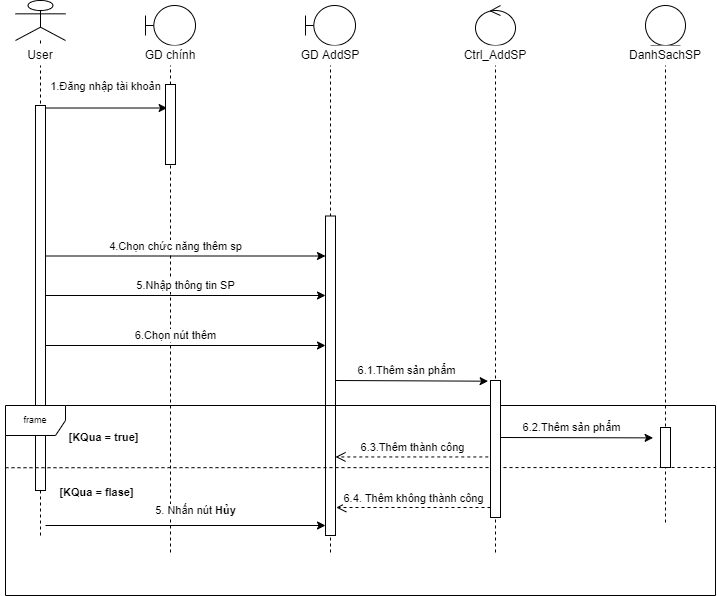

The diagram above was exported from draw.io. Its source (the exported page's mxGraphModel, read from the mxfile embedded in the PNG):
<mxGraphModel dx="1038" dy="489" grid="0" gridSize="10" guides="1" tooltips="1" connect="1" arrows="1" fold="1" page="1" pageScale="1" pageWidth="827" pageHeight="1169" math="0" shadow="0">
  <root>
    <mxCell id="cy7ypkB2kztwq2c2DJGs-0" />
    <mxCell id="cy7ypkB2kztwq2c2DJGs-1" parent="cy7ypkB2kztwq2c2DJGs-0" />
    <mxCell id="-zLBzIa_P7IIOSE3qLth-1" value="1.Đăng nhập tài khoản" style="endArrow=classic;html=1;entryX=0.164;entryY=-0.009;entryDx=0;entryDy=0;entryPerimeter=0;" parent="cy7ypkB2kztwq2c2DJGs-1" edge="1">
      <mxGeometry x="0.0258" y="22" width="50" height="50" relative="1" as="geometry">
        <mxPoint x="75.09999999999991" y="142.51999999999998" as="sourcePoint" />
        <mxPoint x="201.63999999999987" y="142.51999999999998" as="targetPoint" />
        <mxPoint as="offset" />
      </mxGeometry>
    </mxCell>
    <mxCell id="-zLBzIa_P7IIOSE3qLth-2" value="" style="shape=umlLifeline;participant=umlActor;perimeter=lifelinePerimeter;whiteSpace=wrap;html=1;container=1;collapsible=0;recursiveResize=0;verticalAlign=top;spacingTop=36;outlineConnect=0;fillColor=#ffffff;fontSize=9;" parent="cy7ypkB2kztwq2c2DJGs-1" vertex="1">
      <mxGeometry x="50" y="35" width="50" height="535" as="geometry" />
    </mxCell>
    <mxCell id="-zLBzIa_P7IIOSE3qLth-3" value="" style="html=1;points=[];perimeter=orthogonalPerimeter;fillColor=#ffffff;fontSize=9;" parent="-zLBzIa_P7IIOSE3qLth-2" vertex="1">
      <mxGeometry x="20" y="105" width="10" height="385" as="geometry" />
    </mxCell>
    <mxCell id="-zLBzIa_P7IIOSE3qLth-4" value="User" style="text;html=1;strokeColor=none;align=center;verticalAlign=middle;whiteSpace=wrap;rounded=0;fillColor=#ffffff;" parent="-zLBzIa_P7IIOSE3qLth-2" vertex="1">
      <mxGeometry x="-15" y="45" width="80" height="20" as="geometry" />
    </mxCell>
    <mxCell id="-zLBzIa_P7IIOSE3qLth-5" value="" style="shape=umlLifeline;participant=umlControl;perimeter=lifelinePerimeter;whiteSpace=wrap;html=1;container=1;collapsible=0;recursiveResize=0;verticalAlign=top;spacingTop=36;outlineConnect=0;" parent="cy7ypkB2kztwq2c2DJGs-1" vertex="1">
      <mxGeometry x="510" y="40" width="40" height="550" as="geometry" />
    </mxCell>
    <mxCell id="-zLBzIa_P7IIOSE3qLth-6" value="Ctrl_AddSP" style="text;html=1;strokeColor=none;align=center;verticalAlign=middle;whiteSpace=wrap;rounded=0;fillColor=#ffffff;" parent="cy7ypkB2kztwq2c2DJGs-1" vertex="1">
      <mxGeometry x="480" y="80" width="100" height="20" as="geometry" />
    </mxCell>
    <mxCell id="-zLBzIa_P7IIOSE3qLth-7" value="" style="shape=umlLifeline;participant=umlBoundary;perimeter=lifelinePerimeter;whiteSpace=wrap;html=1;container=1;collapsible=0;recursiveResize=0;verticalAlign=top;spacingTop=36;outlineConnect=0;" parent="cy7ypkB2kztwq2c2DJGs-1" vertex="1">
      <mxGeometry x="340" y="40" width="50" height="550" as="geometry" />
    </mxCell>
    <mxCell id="-zLBzIa_P7IIOSE3qLth-8" value="" style="html=1;points=[];perimeter=orthogonalPerimeter;fillColor=#ffffff;" parent="-zLBzIa_P7IIOSE3qLth-7" vertex="1">
      <mxGeometry x="20" y="210.5" width="10" height="319.5" as="geometry" />
    </mxCell>
    <mxCell id="-zLBzIa_P7IIOSE3qLth-9" value="" style="shape=umlLifeline;participant=umlEntity;perimeter=lifelinePerimeter;whiteSpace=wrap;html=1;container=1;collapsible=0;recursiveResize=0;verticalAlign=top;spacingTop=36;outlineConnect=0;" parent="cy7ypkB2kztwq2c2DJGs-1" vertex="1">
      <mxGeometry x="680" y="40" width="40" height="520" as="geometry" />
    </mxCell>
    <mxCell id="-zLBzIa_P7IIOSE3qLth-10" value="DanhSachSP" style="text;html=1;strokeColor=none;align=center;verticalAlign=middle;whiteSpace=wrap;rounded=0;fillColor=#ffffff;" parent="cy7ypkB2kztwq2c2DJGs-1" vertex="1">
      <mxGeometry x="660" y="80" width="80" height="20" as="geometry" />
    </mxCell>
    <mxCell id="-zLBzIa_P7IIOSE3qLth-11" value="" style="shape=umlLifeline;participant=umlBoundary;perimeter=lifelinePerimeter;whiteSpace=wrap;html=1;container=1;collapsible=0;recursiveResize=0;verticalAlign=top;spacingTop=36;outlineConnect=0;" parent="cy7ypkB2kztwq2c2DJGs-1" vertex="1">
      <mxGeometry x="180" y="40" width="50" height="550" as="geometry" />
    </mxCell>
    <mxCell id="-zLBzIa_P7IIOSE3qLth-12" value="" style="html=1;points=[];perimeter=orthogonalPerimeter;fillColor=#ffffff;" parent="-zLBzIa_P7IIOSE3qLth-11" vertex="1">
      <mxGeometry x="20" y="79" width="10" height="80" as="geometry" />
    </mxCell>
    <mxCell id="-zLBzIa_P7IIOSE3qLth-13" value="GD chính" style="text;html=1;strokeColor=none;align=center;verticalAlign=middle;whiteSpace=wrap;rounded=0;fillColor=#ffffff;" parent="cy7ypkB2kztwq2c2DJGs-1" vertex="1">
      <mxGeometry x="165" y="80" width="80" height="20" as="geometry" />
    </mxCell>
    <mxCell id="-zLBzIa_P7IIOSE3qLth-16" value="GD AddSP" style="text;html=1;strokeColor=none;align=center;verticalAlign=middle;whiteSpace=wrap;rounded=0;fillColor=#ffffff;" parent="cy7ypkB2kztwq2c2DJGs-1" vertex="1">
      <mxGeometry x="325" y="80" width="80" height="20" as="geometry" />
    </mxCell>
    <mxCell id="-zLBzIa_P7IIOSE3qLth-17" value="4.Chọn chức năng thêm sp" style="endArrow=classic;html=1;" parent="cy7ypkB2kztwq2c2DJGs-1" edge="1">
      <mxGeometry x="-0.0714" y="10" width="50" height="50" relative="1" as="geometry">
        <mxPoint x="80.00380952380942" y="290.5" as="sourcePoint" />
        <mxPoint x="360" y="290.5" as="targetPoint" />
        <mxPoint as="offset" />
      </mxGeometry>
    </mxCell>
    <mxCell id="-zLBzIa_P7IIOSE3qLth-18" value="6.Chọn nút thêm" style="endArrow=classic;html=1;" parent="cy7ypkB2kztwq2c2DJGs-1" edge="1">
      <mxGeometry x="-0.0714" y="10" width="50" height="50" relative="1" as="geometry">
        <mxPoint x="80.00380952380942" y="380" as="sourcePoint" />
        <mxPoint x="360" y="380" as="targetPoint" />
        <mxPoint as="offset" />
      </mxGeometry>
    </mxCell>
    <mxCell id="-zLBzIa_P7IIOSE3qLth-19" value="frame" style="shape=umlFrame;whiteSpace=wrap;html=1;fillColor=#ffffff;fontSize=9;" parent="cy7ypkB2kztwq2c2DJGs-1" vertex="1">
      <mxGeometry x="40" y="440" width="710" height="190" as="geometry" />
    </mxCell>
    <mxCell id="-zLBzIa_P7IIOSE3qLth-20" value="" style="endArrow=none;dashed=1;html=1;fontSize=9;" parent="cy7ypkB2kztwq2c2DJGs-1" edge="1">
      <mxGeometry width="50" height="50" relative="1" as="geometry">
        <mxPoint x="40" y="502.24" as="sourcePoint" />
        <mxPoint x="750" y="502" as="targetPoint" />
      </mxGeometry>
    </mxCell>
    <mxCell id="-zLBzIa_P7IIOSE3qLth-21" value="" style="html=1;points=[];perimeter=orthogonalPerimeter;fillColor=#ffffff;" parent="cy7ypkB2kztwq2c2DJGs-1" vertex="1">
      <mxGeometry x="695" y="462" width="10" height="40" as="geometry" />
    </mxCell>
    <mxCell id="-zLBzIa_P7IIOSE3qLth-22" value="" style="html=1;points=[];perimeter=orthogonalPerimeter;fillColor=#ffffff;fontSize=9;" parent="cy7ypkB2kztwq2c2DJGs-1" vertex="1">
      <mxGeometry x="525" y="415" width="10" height="137" as="geometry" />
    </mxCell>
    <mxCell id="-zLBzIa_P7IIOSE3qLth-23" value="6.1.Thêm sản phẩm" style="endArrow=classic;html=1;entryX=-0.238;entryY=0.005;entryDx=0;entryDy=0;entryPerimeter=0;" parent="cy7ypkB2kztwq2c2DJGs-1" target="-zLBzIa_P7IIOSE3qLth-22" edge="1">
      <mxGeometry x="-0.0714" y="10" width="50" height="50" relative="1" as="geometry">
        <mxPoint x="370" y="415" as="sourcePoint" />
        <mxPoint x="520" y="415" as="targetPoint" />
        <mxPoint as="offset" />
      </mxGeometry>
    </mxCell>
    <mxCell id="-zLBzIa_P7IIOSE3qLth-24" value="&lt;font style=&quot;font-size: 11px&quot;&gt;6.3.Thêm thành công&lt;/font&gt;" style="html=1;verticalAlign=bottom;endArrow=open;dashed=1;endSize=8;fontSize=9;exitX=-0.22;exitY=0.558;exitDx=0;exitDy=0;exitPerimeter=0;" parent="cy7ypkB2kztwq2c2DJGs-1" source="-zLBzIa_P7IIOSE3qLth-22" edge="1">
      <mxGeometry relative="1" as="geometry">
        <mxPoint x="520" y="505" as="sourcePoint" />
        <mxPoint x="370" y="491.4459999999999" as="targetPoint" />
      </mxGeometry>
    </mxCell>
    <mxCell id="-zLBzIa_P7IIOSE3qLth-25" value="6.2.Thêm sản phẩm" style="endArrow=classic;html=1;entryX=-0.238;entryY=0.005;entryDx=0;entryDy=0;entryPerimeter=0;" parent="cy7ypkB2kztwq2c2DJGs-1" edge="1">
      <mxGeometry x="-0.0714" y="10" width="50" height="50" relative="1" as="geometry">
        <mxPoint x="535" y="472" as="sourcePoint" />
        <mxPoint x="687.6199999999999" y="472.385" as="targetPoint" />
        <mxPoint as="offset" />
      </mxGeometry>
    </mxCell>
    <mxCell id="-zLBzIa_P7IIOSE3qLth-26" value="&lt;span style=&quot;font-size: 11px&quot;&gt;6.4. Thêm không thành công&lt;/span&gt;" style="html=1;verticalAlign=bottom;endArrow=open;dashed=1;endSize=8;fontSize=9;entryX=1.08;entryY=0.663;entryDx=0;entryDy=0;entryPerimeter=0;" parent="cy7ypkB2kztwq2c2DJGs-1" edge="1">
      <mxGeometry relative="1" as="geometry">
        <mxPoint x="525" y="541.9984999999999" as="sourcePoint" />
        <mxPoint x="370.79999999999995" y="541.9984999999999" as="targetPoint" />
      </mxGeometry>
    </mxCell>
    <mxCell id="-zLBzIa_P7IIOSE3qLth-27" value="5. Nhấn nút &lt;b&gt;Hủy&lt;/b&gt;" style="endArrow=classic;html=1;" parent="cy7ypkB2kztwq2c2DJGs-1" edge="1">
      <mxGeometry x="0.0714" y="15" width="50" height="50" relative="1" as="geometry">
        <mxPoint x="80.00380952380942" y="560" as="sourcePoint" />
        <mxPoint x="360" y="560" as="targetPoint" />
        <mxPoint as="offset" />
      </mxGeometry>
    </mxCell>
    <mxCell id="-zLBzIa_P7IIOSE3qLth-28" value="&lt;font style=&quot;font-size: 11px&quot;&gt;&lt;b&gt;[KQua = flase]&lt;/b&gt;&lt;/font&gt;" style="text;html=1;strokeColor=none;fillColor=none;align=center;verticalAlign=middle;whiteSpace=wrap;rounded=0;fontSize=9;" parent="cy7ypkB2kztwq2c2DJGs-1" vertex="1">
      <mxGeometry x="90" y="517" width="83" height="20" as="geometry" />
    </mxCell>
    <mxCell id="-zLBzIa_P7IIOSE3qLth-29" value="&lt;font style=&quot;font-size: 11px&quot;&gt;&lt;b&gt;[KQua = true]&lt;/b&gt;&lt;/font&gt;" style="text;html=1;strokeColor=none;fillColor=none;align=center;verticalAlign=middle;whiteSpace=wrap;rounded=0;fontSize=9;" parent="cy7ypkB2kztwq2c2DJGs-1" vertex="1">
      <mxGeometry x="97" y="462" width="83" height="20" as="geometry" />
    </mxCell>
    <mxCell id="-zLBzIa_P7IIOSE3qLth-30" value="5.Nhập thông tin SP" style="endArrow=classic;html=1;" parent="cy7ypkB2kztwq2c2DJGs-1" edge="1">
      <mxGeometry y="10" width="50" height="50" relative="1" as="geometry">
        <mxPoint x="80.00380952380942" y="330" as="sourcePoint" />
        <mxPoint x="360" y="330" as="targetPoint" />
        <mxPoint as="offset" />
      </mxGeometry>
    </mxCell>
  </root>
</mxGraphModel>